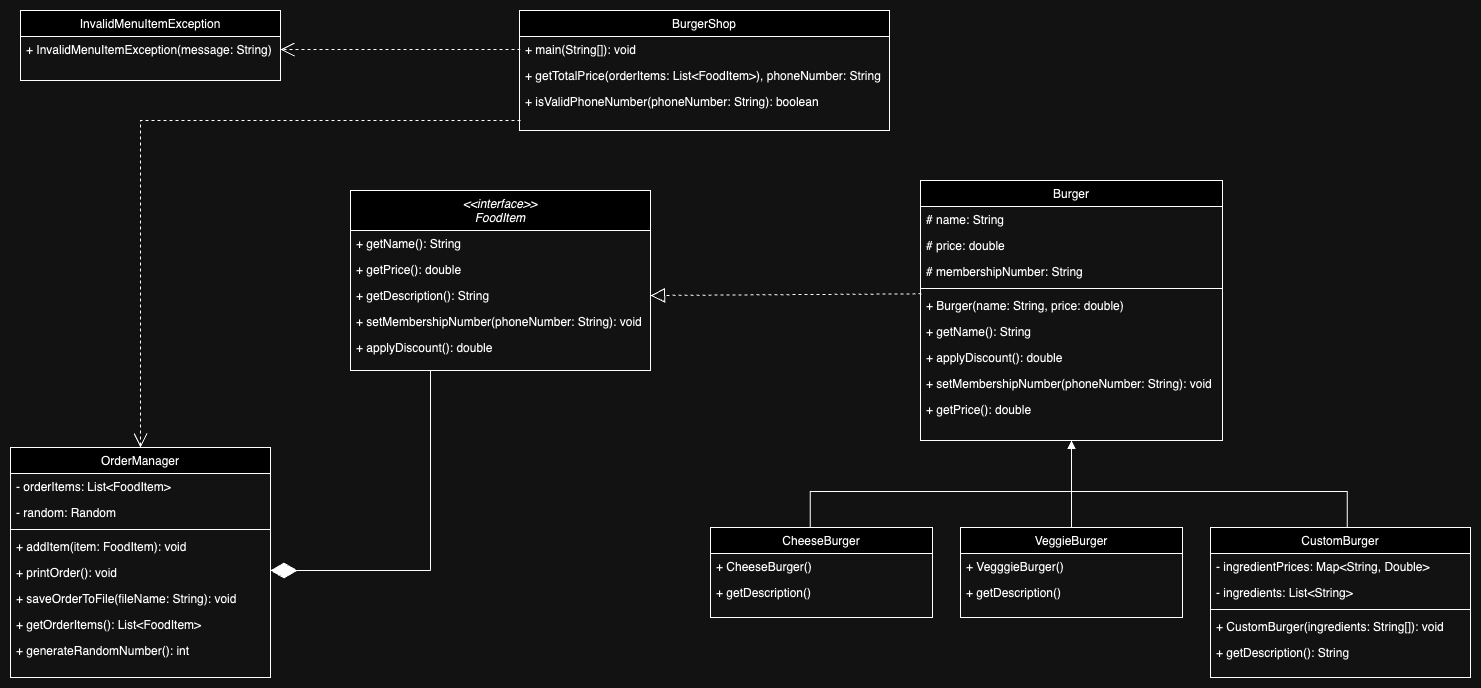

The diagram above was exported from draw.io. Its source (the exported page's mxGraphModel, read from the mxfile embedded in the PNG):
<mxGraphModel dx="2533" dy="914" grid="1" gridSize="10" guides="1" tooltips="1" connect="1" arrows="1" fold="1" page="1" pageScale="1" pageWidth="827" pageHeight="1169" math="0" shadow="0">
  <root>
    <mxCell id="0" />
    <mxCell id="1" parent="0" />
    <mxCell id="3zXI_YVlZE0I-j_GNZg5-1" value="&lt;&lt;interface&gt;&gt;&#10;FoodItem" style="swimlane;fontStyle=2;align=center;verticalAlign=top;childLayout=stackLayout;horizontal=1;startSize=40;horizontalStack=0;resizeParent=1;resizeLast=0;collapsible=1;marginBottom=0;rounded=0;shadow=0;strokeWidth=1;" parent="1" vertex="1">
      <mxGeometry x="60" y="370" width="300" height="180" as="geometry">
        <mxRectangle x="230" y="140" width="160" height="26" as="alternateBounds" />
      </mxGeometry>
    </mxCell>
    <mxCell id="3zXI_YVlZE0I-j_GNZg5-2" value="+ getName(): String" style="text;align=left;verticalAlign=top;spacingLeft=4;spacingRight=4;overflow=hidden;rotatable=0;points=[[0,0.5],[1,0.5]];portConstraint=eastwest;" parent="3zXI_YVlZE0I-j_GNZg5-1" vertex="1">
      <mxGeometry y="40" width="300" height="26" as="geometry" />
    </mxCell>
    <mxCell id="3zXI_YVlZE0I-j_GNZg5-3" value="+ getPrice(): double" style="text;align=left;verticalAlign=top;spacingLeft=4;spacingRight=4;overflow=hidden;rotatable=0;points=[[0,0.5],[1,0.5]];portConstraint=eastwest;" parent="3zXI_YVlZE0I-j_GNZg5-1" vertex="1">
      <mxGeometry y="66" width="300" height="26" as="geometry" />
    </mxCell>
    <mxCell id="3zXI_YVlZE0I-j_GNZg5-4" value="+ getDescription(): String" style="text;align=left;verticalAlign=top;spacingLeft=4;spacingRight=4;overflow=hidden;rotatable=0;points=[[0,0.5],[1,0.5]];portConstraint=eastwest;" parent="3zXI_YVlZE0I-j_GNZg5-1" vertex="1">
      <mxGeometry y="92" width="300" height="26" as="geometry" />
    </mxCell>
    <mxCell id="3zXI_YVlZE0I-j_GNZg5-5" value="+ setMembershipNumber(phoneNumber: String): void" style="text;align=left;verticalAlign=top;spacingLeft=4;spacingRight=4;overflow=hidden;rotatable=0;points=[[0,0.5],[1,0.5]];portConstraint=eastwest;" parent="3zXI_YVlZE0I-j_GNZg5-1" vertex="1">
      <mxGeometry y="118" width="300" height="26" as="geometry" />
    </mxCell>
    <mxCell id="3zXI_YVlZE0I-j_GNZg5-6" value="+ applyDiscount(): double" style="text;align=left;verticalAlign=top;spacingLeft=4;spacingRight=4;overflow=hidden;rotatable=0;points=[[0,0.5],[1,0.5]];portConstraint=eastwest;" parent="3zXI_YVlZE0I-j_GNZg5-1" vertex="1">
      <mxGeometry y="144" width="300" height="26" as="geometry" />
    </mxCell>
    <mxCell id="3zXI_YVlZE0I-j_GNZg5-7" value="CustomBurger" style="swimlane;fontStyle=0;align=center;verticalAlign=top;childLayout=stackLayout;horizontal=1;startSize=26;horizontalStack=0;resizeParent=1;resizeLast=0;collapsible=1;marginBottom=0;rounded=0;shadow=0;strokeWidth=1;" parent="1" vertex="1">
      <mxGeometry x="920" y="707" width="260" height="150" as="geometry">
        <mxRectangle x="130" y="380" width="160" height="26" as="alternateBounds" />
      </mxGeometry>
    </mxCell>
    <mxCell id="3zXI_YVlZE0I-j_GNZg5-8" value="- ingredientPrices: Map&lt;String, Double&gt;" style="text;align=left;verticalAlign=top;spacingLeft=4;spacingRight=4;overflow=hidden;rotatable=0;points=[[0,0.5],[1,0.5]];portConstraint=eastwest;" parent="3zXI_YVlZE0I-j_GNZg5-7" vertex="1">
      <mxGeometry y="26" width="260" height="26" as="geometry" />
    </mxCell>
    <mxCell id="3zXI_YVlZE0I-j_GNZg5-9" value="- ingredients: List&lt;String&gt;" style="text;align=left;verticalAlign=top;spacingLeft=4;spacingRight=4;overflow=hidden;rotatable=0;points=[[0,0.5],[1,0.5]];portConstraint=eastwest;rounded=0;shadow=0;html=0;" parent="3zXI_YVlZE0I-j_GNZg5-7" vertex="1">
      <mxGeometry y="52" width="260" height="26" as="geometry" />
    </mxCell>
    <mxCell id="3zXI_YVlZE0I-j_GNZg5-10" value="" style="line;html=1;strokeWidth=1;align=left;verticalAlign=middle;spacingTop=-1;spacingLeft=3;spacingRight=3;rotatable=0;labelPosition=right;points=[];portConstraint=eastwest;" parent="3zXI_YVlZE0I-j_GNZg5-7" vertex="1">
      <mxGeometry y="78" width="260" height="8" as="geometry" />
    </mxCell>
    <mxCell id="3zXI_YVlZE0I-j_GNZg5-11" value="+ CustomBurger(ingredients: String[]): void" style="text;align=left;verticalAlign=top;spacingLeft=4;spacingRight=4;overflow=hidden;rotatable=0;points=[[0,0.5],[1,0.5]];portConstraint=eastwest;fontStyle=0" parent="3zXI_YVlZE0I-j_GNZg5-7" vertex="1">
      <mxGeometry y="86" width="260" height="26" as="geometry" />
    </mxCell>
    <mxCell id="3zXI_YVlZE0I-j_GNZg5-12" value="+ getDescription(): String" style="text;align=left;verticalAlign=top;spacingLeft=4;spacingRight=4;overflow=hidden;rotatable=0;points=[[0,0.5],[1,0.5]];portConstraint=eastwest;" parent="3zXI_YVlZE0I-j_GNZg5-7" vertex="1">
      <mxGeometry y="112" width="260" height="26" as="geometry" />
    </mxCell>
    <mxCell id="3zXI_YVlZE0I-j_GNZg5-13" value="InvalidMenuItemException" style="swimlane;fontStyle=0;align=center;verticalAlign=top;childLayout=stackLayout;horizontal=1;startSize=26;horizontalStack=0;resizeParent=1;resizeLast=0;collapsible=1;marginBottom=0;rounded=0;shadow=0;strokeWidth=1;" parent="1" vertex="1">
      <mxGeometry x="-270" y="190" width="260" height="70" as="geometry">
        <mxRectangle x="340" y="380" width="170" height="26" as="alternateBounds" />
      </mxGeometry>
    </mxCell>
    <mxCell id="3zXI_YVlZE0I-j_GNZg5-14" value="+ InvalidMenuItemException(message: String)" style="text;align=left;verticalAlign=top;spacingLeft=4;spacingRight=4;overflow=hidden;rotatable=0;points=[[0,0.5],[1,0.5]];portConstraint=eastwest;" parent="3zXI_YVlZE0I-j_GNZg5-13" vertex="1">
      <mxGeometry y="26" width="260" height="26" as="geometry" />
    </mxCell>
    <mxCell id="3zXI_YVlZE0I-j_GNZg5-15" value="Burger" style="swimlane;fontStyle=0;align=center;verticalAlign=top;childLayout=stackLayout;horizontal=1;startSize=26;horizontalStack=0;resizeParent=1;resizeLast=0;collapsible=1;marginBottom=0;rounded=0;shadow=0;strokeWidth=1;" parent="1" vertex="1">
      <mxGeometry x="630" y="360" width="302" height="260" as="geometry">
        <mxRectangle x="550" y="140" width="160" height="26" as="alternateBounds" />
      </mxGeometry>
    </mxCell>
    <mxCell id="3zXI_YVlZE0I-j_GNZg5-16" value="# name: String" style="text;align=left;verticalAlign=top;spacingLeft=4;spacingRight=4;overflow=hidden;rotatable=0;points=[[0,0.5],[1,0.5]];portConstraint=eastwest;" parent="3zXI_YVlZE0I-j_GNZg5-15" vertex="1">
      <mxGeometry y="26" width="302" height="26" as="geometry" />
    </mxCell>
    <mxCell id="3zXI_YVlZE0I-j_GNZg5-17" value="# price: double" style="text;align=left;verticalAlign=top;spacingLeft=4;spacingRight=4;overflow=hidden;rotatable=0;points=[[0,0.5],[1,0.5]];portConstraint=eastwest;rounded=0;shadow=0;html=0;" parent="3zXI_YVlZE0I-j_GNZg5-15" vertex="1">
      <mxGeometry y="52" width="302" height="26" as="geometry" />
    </mxCell>
    <mxCell id="3zXI_YVlZE0I-j_GNZg5-18" value="# membershipNumber: String" style="text;align=left;verticalAlign=top;spacingLeft=4;spacingRight=4;overflow=hidden;rotatable=0;points=[[0,0.5],[1,0.5]];portConstraint=eastwest;rounded=0;shadow=0;html=0;" parent="3zXI_YVlZE0I-j_GNZg5-15" vertex="1">
      <mxGeometry y="78" width="302" height="26" as="geometry" />
    </mxCell>
    <mxCell id="3zXI_YVlZE0I-j_GNZg5-19" value="" style="line;html=1;strokeWidth=1;align=left;verticalAlign=middle;spacingTop=-1;spacingLeft=3;spacingRight=3;rotatable=0;labelPosition=right;points=[];portConstraint=eastwest;" parent="3zXI_YVlZE0I-j_GNZg5-15" vertex="1">
      <mxGeometry y="104" width="302" height="8" as="geometry" />
    </mxCell>
    <mxCell id="3zXI_YVlZE0I-j_GNZg5-20" value="+ Burger(name: String, price: double)" style="text;align=left;verticalAlign=top;spacingLeft=4;spacingRight=4;overflow=hidden;rotatable=0;points=[[0,0.5],[1,0.5]];portConstraint=eastwest;rounded=0;shadow=0;html=0;" parent="3zXI_YVlZE0I-j_GNZg5-15" vertex="1">
      <mxGeometry y="112" width="302" height="26" as="geometry" />
    </mxCell>
    <mxCell id="3zXI_YVlZE0I-j_GNZg5-21" value="+ getName(): String" style="text;align=left;verticalAlign=top;spacingLeft=4;spacingRight=4;overflow=hidden;rotatable=0;points=[[0,0.5],[1,0.5]];portConstraint=eastwest;rounded=0;shadow=0;html=0;" parent="3zXI_YVlZE0I-j_GNZg5-15" vertex="1">
      <mxGeometry y="138" width="302" height="26" as="geometry" />
    </mxCell>
    <mxCell id="3zXI_YVlZE0I-j_GNZg5-22" value="+ applyDiscount(): double" style="text;align=left;verticalAlign=top;spacingLeft=4;spacingRight=4;overflow=hidden;rotatable=0;points=[[0,0.5],[1,0.5]];portConstraint=eastwest;" parent="3zXI_YVlZE0I-j_GNZg5-15" vertex="1">
      <mxGeometry y="164" width="302" height="26" as="geometry" />
    </mxCell>
    <mxCell id="3zXI_YVlZE0I-j_GNZg5-23" value="+ setMembershipNumber(phoneNumber: String): void" style="text;align=left;verticalAlign=top;spacingLeft=4;spacingRight=4;overflow=hidden;rotatable=0;points=[[0,0.5],[1,0.5]];portConstraint=eastwest;" parent="3zXI_YVlZE0I-j_GNZg5-15" vertex="1">
      <mxGeometry y="190" width="302" height="26" as="geometry" />
    </mxCell>
    <mxCell id="3zXI_YVlZE0I-j_GNZg5-24" value="+ getPrice(): double" style="text;align=left;verticalAlign=top;spacingLeft=4;spacingRight=4;overflow=hidden;rotatable=0;points=[[0,0.5],[1,0.5]];portConstraint=eastwest;rounded=0;shadow=0;html=0;" parent="3zXI_YVlZE0I-j_GNZg5-15" vertex="1">
      <mxGeometry y="216" width="302" height="26" as="geometry" />
    </mxCell>
    <mxCell id="3zXI_YVlZE0I-j_GNZg5-25" value="CheeseBurger" style="swimlane;fontStyle=0;align=center;verticalAlign=top;childLayout=stackLayout;horizontal=1;startSize=26;horizontalStack=0;resizeParent=1;resizeLast=0;collapsible=1;marginBottom=0;rounded=0;shadow=0;strokeWidth=1;" parent="1" vertex="1">
      <mxGeometry x="420" y="707" width="222" height="90" as="geometry">
        <mxRectangle x="550" y="140" width="160" height="26" as="alternateBounds" />
      </mxGeometry>
    </mxCell>
    <mxCell id="3zXI_YVlZE0I-j_GNZg5-26" value="+ CheeseBurger()" style="text;align=left;verticalAlign=top;spacingLeft=4;spacingRight=4;overflow=hidden;rotatable=0;points=[[0,0.5],[1,0.5]];portConstraint=eastwest;" parent="3zXI_YVlZE0I-j_GNZg5-25" vertex="1">
      <mxGeometry y="26" width="222" height="26" as="geometry" />
    </mxCell>
    <mxCell id="3zXI_YVlZE0I-j_GNZg5-27" value="+ getDescription()" style="text;align=left;verticalAlign=top;spacingLeft=4;spacingRight=4;overflow=hidden;rotatable=0;points=[[0,0.5],[1,0.5]];portConstraint=eastwest;rounded=0;shadow=0;html=0;" parent="3zXI_YVlZE0I-j_GNZg5-25" vertex="1">
      <mxGeometry y="52" width="222" height="26" as="geometry" />
    </mxCell>
    <mxCell id="3zXI_YVlZE0I-j_GNZg5-28" value="VeggieBurger" style="swimlane;fontStyle=0;align=center;verticalAlign=top;childLayout=stackLayout;horizontal=1;startSize=26;horizontalStack=0;resizeParent=1;resizeLast=0;collapsible=1;marginBottom=0;rounded=0;shadow=0;strokeWidth=1;" parent="1" vertex="1">
      <mxGeometry x="670" y="707" width="222" height="90" as="geometry">
        <mxRectangle x="550" y="140" width="160" height="26" as="alternateBounds" />
      </mxGeometry>
    </mxCell>
    <mxCell id="3zXI_YVlZE0I-j_GNZg5-29" value="+ VegggieBurger()" style="text;align=left;verticalAlign=top;spacingLeft=4;spacingRight=4;overflow=hidden;rotatable=0;points=[[0,0.5],[1,0.5]];portConstraint=eastwest;" parent="3zXI_YVlZE0I-j_GNZg5-28" vertex="1">
      <mxGeometry y="26" width="222" height="26" as="geometry" />
    </mxCell>
    <mxCell id="3zXI_YVlZE0I-j_GNZg5-30" value="+ getDescription()" style="text;align=left;verticalAlign=top;spacingLeft=4;spacingRight=4;overflow=hidden;rotatable=0;points=[[0,0.5],[1,0.5]];portConstraint=eastwest;rounded=0;shadow=0;html=0;" parent="3zXI_YVlZE0I-j_GNZg5-28" vertex="1">
      <mxGeometry y="52" width="222" height="26" as="geometry" />
    </mxCell>
    <mxCell id="3zXI_YVlZE0I-j_GNZg5-31" value="OrderManager" style="swimlane;fontStyle=0;align=center;verticalAlign=top;childLayout=stackLayout;horizontal=1;startSize=26;horizontalStack=0;resizeParent=1;resizeLast=0;collapsible=1;marginBottom=0;rounded=0;shadow=0;strokeWidth=1;" parent="1" vertex="1">
      <mxGeometry x="-280" y="627" width="260" height="230" as="geometry">
        <mxRectangle x="340" y="380" width="170" height="26" as="alternateBounds" />
      </mxGeometry>
    </mxCell>
    <mxCell id="3zXI_YVlZE0I-j_GNZg5-32" value="- orderItems: List&lt;FoodItem&gt;" style="text;align=left;verticalAlign=top;spacingLeft=4;spacingRight=4;overflow=hidden;rotatable=0;points=[[0,0.5],[1,0.5]];portConstraint=eastwest;" parent="3zXI_YVlZE0I-j_GNZg5-31" vertex="1">
      <mxGeometry y="26" width="260" height="26" as="geometry" />
    </mxCell>
    <mxCell id="3zXI_YVlZE0I-j_GNZg5-33" value="- random: Random" style="text;align=left;verticalAlign=top;spacingLeft=4;spacingRight=4;overflow=hidden;rotatable=0;points=[[0,0.5],[1,0.5]];portConstraint=eastwest;" parent="3zXI_YVlZE0I-j_GNZg5-31" vertex="1">
      <mxGeometry y="52" width="260" height="26" as="geometry" />
    </mxCell>
    <mxCell id="3zXI_YVlZE0I-j_GNZg5-34" value="" style="line;html=1;strokeWidth=1;align=left;verticalAlign=middle;spacingTop=-1;spacingLeft=3;spacingRight=3;rotatable=0;labelPosition=right;points=[];portConstraint=eastwest;" parent="3zXI_YVlZE0I-j_GNZg5-31" vertex="1">
      <mxGeometry y="78" width="260" height="8" as="geometry" />
    </mxCell>
    <mxCell id="3zXI_YVlZE0I-j_GNZg5-35" value="+ addItem(item: FoodItem): void" style="text;align=left;verticalAlign=top;spacingLeft=4;spacingRight=4;overflow=hidden;rotatable=0;points=[[0,0.5],[1,0.5]];portConstraint=eastwest;" parent="3zXI_YVlZE0I-j_GNZg5-31" vertex="1">
      <mxGeometry y="86" width="260" height="26" as="geometry" />
    </mxCell>
    <mxCell id="3zXI_YVlZE0I-j_GNZg5-36" value="+ printOrder(): void" style="text;align=left;verticalAlign=top;spacingLeft=4;spacingRight=4;overflow=hidden;rotatable=0;points=[[0,0.5],[1,0.5]];portConstraint=eastwest;" parent="3zXI_YVlZE0I-j_GNZg5-31" vertex="1">
      <mxGeometry y="112" width="260" height="26" as="geometry" />
    </mxCell>
    <mxCell id="3zXI_YVlZE0I-j_GNZg5-37" value="+ saveOrderToFile(fileName: String): void" style="text;align=left;verticalAlign=top;spacingLeft=4;spacingRight=4;overflow=hidden;rotatable=0;points=[[0,0.5],[1,0.5]];portConstraint=eastwest;" parent="3zXI_YVlZE0I-j_GNZg5-31" vertex="1">
      <mxGeometry y="138" width="260" height="26" as="geometry" />
    </mxCell>
    <mxCell id="3zXI_YVlZE0I-j_GNZg5-38" value="+ getOrderItems(): List&lt;FoodItem&gt;" style="text;align=left;verticalAlign=top;spacingLeft=4;spacingRight=4;overflow=hidden;rotatable=0;points=[[0,0.5],[1,0.5]];portConstraint=eastwest;" parent="3zXI_YVlZE0I-j_GNZg5-31" vertex="1">
      <mxGeometry y="164" width="260" height="26" as="geometry" />
    </mxCell>
    <mxCell id="3zXI_YVlZE0I-j_GNZg5-39" value="+ generateRandomNumber(): int" style="text;align=left;verticalAlign=top;spacingLeft=4;spacingRight=4;overflow=hidden;rotatable=0;points=[[0,0.5],[1,0.5]];portConstraint=eastwest;" parent="3zXI_YVlZE0I-j_GNZg5-31" vertex="1">
      <mxGeometry y="190" width="260" height="26" as="geometry" />
    </mxCell>
    <mxCell id="3zXI_YVlZE0I-j_GNZg5-40" value="BurgerShop" style="swimlane;fontStyle=0;align=center;verticalAlign=top;childLayout=stackLayout;horizontal=1;startSize=26;horizontalStack=0;resizeParent=1;resizeLast=0;collapsible=1;marginBottom=0;rounded=0;shadow=0;strokeWidth=1;" parent="1" vertex="1">
      <mxGeometry x="229" y="190" width="370" height="120" as="geometry">
        <mxRectangle x="130" y="380" width="160" height="26" as="alternateBounds" />
      </mxGeometry>
    </mxCell>
    <mxCell id="3zXI_YVlZE0I-j_GNZg5-41" value="+ main(String[]): void" style="text;align=left;verticalAlign=top;spacingLeft=4;spacingRight=4;overflow=hidden;rotatable=0;points=[[0,0.5],[1,0.5]];portConstraint=eastwest;fontStyle=0" parent="3zXI_YVlZE0I-j_GNZg5-40" vertex="1">
      <mxGeometry y="26" width="370" height="26" as="geometry" />
    </mxCell>
    <mxCell id="3zXI_YVlZE0I-j_GNZg5-42" value="+ getTotalPrice(orderItems: List&lt;FoodItem&gt;), phoneNumber: String" style="text;align=left;verticalAlign=top;spacingLeft=4;spacingRight=4;overflow=hidden;rotatable=0;points=[[0,0.5],[1,0.5]];portConstraint=eastwest;" parent="3zXI_YVlZE0I-j_GNZg5-40" vertex="1">
      <mxGeometry y="52" width="370" height="26" as="geometry" />
    </mxCell>
    <mxCell id="3zXI_YVlZE0I-j_GNZg5-43" value="+ isValidPhoneNumber(phoneNumber: String): boolean" style="text;align=left;verticalAlign=top;spacingLeft=4;spacingRight=4;overflow=hidden;rotatable=0;points=[[0,0.5],[1,0.5]];portConstraint=eastwest;" parent="3zXI_YVlZE0I-j_GNZg5-40" vertex="1">
      <mxGeometry y="78" width="370" height="26" as="geometry" />
    </mxCell>
    <mxCell id="ptvol__3GVBn5QAX3kOF-20" value="" style="endArrow=diamondThin;endFill=1;endSize=24;html=1;rounded=0;" parent="1" edge="1">
      <mxGeometry width="160" relative="1" as="geometry">
        <mxPoint x="140" y="750" as="sourcePoint" />
        <mxPoint x="-20" y="750" as="targetPoint" />
      </mxGeometry>
    </mxCell>
    <mxCell id="ptvol__3GVBn5QAX3kOF-23" value="" style="endArrow=none;html=1;edgeStyle=orthogonalEdgeStyle;rounded=0;" parent="1" edge="1">
      <mxGeometry relative="1" as="geometry">
        <mxPoint x="140" y="550" as="sourcePoint" />
        <mxPoint x="140" y="750" as="targetPoint" />
      </mxGeometry>
    </mxCell>
    <mxCell id="ptvol__3GVBn5QAX3kOF-27" value="" style="endArrow=open;endSize=12;dashed=1;html=1;rounded=0;" parent="1" target="3zXI_YVlZE0I-j_GNZg5-14" edge="1">
      <mxGeometry width="160" relative="1" as="geometry">
        <mxPoint x="230" y="229" as="sourcePoint" />
        <mxPoint x="180" y="224.44" as="targetPoint" />
      </mxGeometry>
    </mxCell>
    <mxCell id="ptvol__3GVBn5QAX3kOF-28" value="" style="endArrow=open;endSize=12;dashed=1;html=1;rounded=0;entryX=0.5;entryY=0;entryDx=0;entryDy=0;" parent="1" target="3zXI_YVlZE0I-j_GNZg5-31" edge="1">
      <mxGeometry width="160" relative="1" as="geometry">
        <mxPoint x="230" y="300" as="sourcePoint" />
        <mxPoint x="-40" y="450" as="targetPoint" />
        <Array as="points">
          <mxPoint x="-150" y="300" />
        </Array>
      </mxGeometry>
    </mxCell>
    <mxCell id="CIVAR_OTf86AzpD7jk9w-2" value="" style="html=1;verticalAlign=bottom;endArrow=block;curved=0;rounded=0;entryX=0.5;entryY=1;entryDx=0;entryDy=0;exitX=0.5;exitY=0;exitDx=0;exitDy=0;" edge="1" parent="1" source="3zXI_YVlZE0I-j_GNZg5-28" target="3zXI_YVlZE0I-j_GNZg5-15">
      <mxGeometry width="80" relative="1" as="geometry">
        <mxPoint x="730" y="660" as="sourcePoint" />
        <mxPoint x="810" y="660" as="targetPoint" />
      </mxGeometry>
    </mxCell>
    <mxCell id="CIVAR_OTf86AzpD7jk9w-6" value="" style="endArrow=none;html=1;edgeStyle=orthogonalEdgeStyle;rounded=0;exitX=0.449;exitY=-0.002;exitDx=0;exitDy=0;exitPerimeter=0;entryX=0.526;entryY=0.004;entryDx=0;entryDy=0;entryPerimeter=0;" edge="1" parent="1" source="3zXI_YVlZE0I-j_GNZg5-25" target="3zXI_YVlZE0I-j_GNZg5-7">
      <mxGeometry relative="1" as="geometry">
        <mxPoint x="520" y="690" as="sourcePoint" />
        <mxPoint x="880" y="660" as="targetPoint" />
        <Array as="points">
          <mxPoint x="520" y="671" />
          <mxPoint x="1057" y="671" />
        </Array>
      </mxGeometry>
    </mxCell>
    <mxCell id="CIVAR_OTf86AzpD7jk9w-9" value="" style="endArrow=block;dashed=1;endFill=0;endSize=12;html=1;rounded=0;entryX=1;entryY=0.5;entryDx=0;entryDy=0;exitX=0.003;exitY=0.051;exitDx=0;exitDy=0;exitPerimeter=0;" edge="1" parent="1" source="3zXI_YVlZE0I-j_GNZg5-20" target="3zXI_YVlZE0I-j_GNZg5-4">
      <mxGeometry width="160" relative="1" as="geometry">
        <mxPoint x="414" y="470" as="sourcePoint" />
        <mxPoint x="574" y="470" as="targetPoint" />
      </mxGeometry>
    </mxCell>
  </root>
</mxGraphModel>